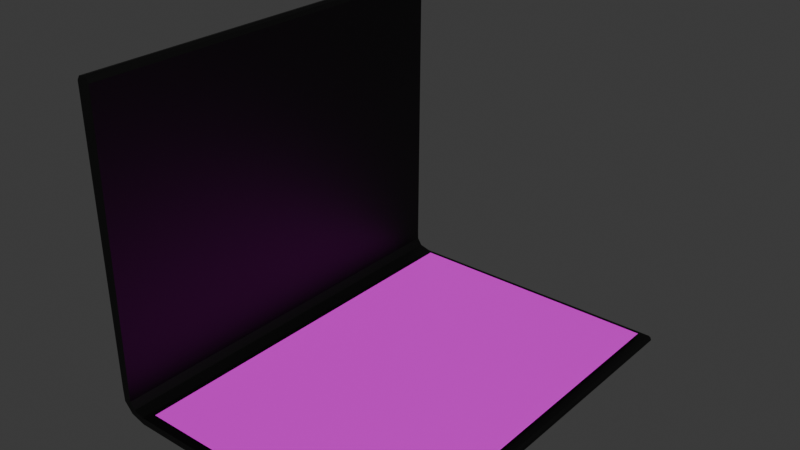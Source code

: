# Source: notebook.blend  (saved by Blender 4.3.34; exported with 4.5.12 LTS)
import bpy
from mathutils import Matrix  # noqa: F401  (used for matrix-valued properties, if any)

bpy.ops.wm.read_factory_settings(use_empty=True)
scene = bpy.context.scene
scene.name = 'Scene'

# ---- collections
col_collection = bpy.data.collections.new('Collection'); scene.collection.children.link(col_collection)
col_page_collection = bpy.data.collections.new('Page Collection'); scene.collection.children.link(col_page_collection)

# ---- images (referenced by path relative to the original .blend; pixels are not part of the script)
import os
ASSET_DIR = os.environ.get("B2B_ASSET_DIR", "")  # directory of the original .blend (textures are referenced by path, not embedded)
HERE = os.path.dirname(os.path.abspath(__file__))  # packed textures are extracted next to this script under _unpacked/

def load_image(name, relpath, width, height, colorspace="sRGB"):
    """Load a texture the original file referenced (path relative to the .blend, or extracted next to this script)."""
    p = next((c for c in (os.path.join(HERE, relpath), os.path.join(ASSET_DIR, relpath)) if relpath and os.path.exists(c)), "")
    if p:
        img = bpy.data.images.load(p, check_existing=True)
        img.name = name
    else:  # same state as the original file: an image datablock whose file is absent (Cycles renders it pink)
        img = bpy.data.images.new(name, width, height)
        img.source = "FILE"
        img.filepath = "//" + (relpath or name)
    img.colorspace_settings.name = colorspace
    return img
img_notebook = load_image('notebook', '_unpacked/notebook.4e8a2873.png', 1024, 1024, 'sRGB')
img_page_png = load_image('page.png', 'page.png', 1024, 1024, 'sRGB')

# ---- materials (node trees are filled in below, after node groups)
mat_material = bpy.data.materials.new('Material')
mat_material.alpha_threshold = 0.0
mat_material.roughness = 0.5
mat_material.line_color = (0.0, 0.0, 0.0, 1.0)
mat_material_001 = bpy.data.materials.new('Material.001')

# ---- material node trees
mat_material.use_nodes = True; mat_material.node_tree.nodes.clear()
_N = mat_material.node_tree.nodes; _L = mat_material.node_tree.links
n0 = _N.new('ShaderNodeOutputMaterial'); n0.name = 'Material Output'; n0.location = (300, 300)
n1 = _N.new('ShaderNodeBsdfPrincipled'); n1.name = 'Principled BSDF'; n1.location = (10, 300)
n1.inputs[3].default_value = 1.45
n2 = _N.new('ShaderNodeTexImage'); n2.name = 'Image Texture'; n2.location = (-280, 280)
n2.image = img_notebook
_L.new(n1.outputs[0], n0.inputs[0])
_L.new(n2.outputs[0], n1.inputs[0])
n0.is_active_output = True
mat_material_001.use_nodes = True; mat_material_001.node_tree.nodes.clear()
_N = mat_material_001.node_tree.nodes; _L = mat_material_001.node_tree.links
n0 = _N.new('ShaderNodeBsdfPrincipled'); n0.name = 'Principled BSDF'; n0.location = (10, 300)
n1 = _N.new('ShaderNodeOutputMaterial'); n1.name = 'Material Output'; n1.location = (300, 300)
n2 = _N.new('ShaderNodeTexImage'); n2.name = 'Image Texture'; n2.location = (-280, 280)
n2.image = img_page_png
_L.new(n0.outputs[0], n1.inputs[0])
_L.new(n2.outputs[0], n0.inputs[0])
n1.is_active_output = True

# ---- world
world_world = bpy.data.worlds.new('World'); scene.world = world_world
world_world.use_nodes = True; world_world.node_tree.nodes.clear()
_N = world_world.node_tree.nodes; _L = world_world.node_tree.links
n0 = _N.new('ShaderNodeOutputWorld'); n0.name = 'World Output'; n0.location = (300, 300)
n1 = _N.new('ShaderNodeBackground'); n1.name = 'Background'; n1.location = (10, 300)
n1.inputs[0].default_value = (0.05088, 0.05088, 0.05088, 1.0)
_L.new(n1.outputs[0], n0.inputs[0])
n0.is_active_output = True
world_world.color = (0.05088, 0.05088, 0.05088)
world_world.sun_shadow_jitter_overblur = 0.0

# ---- meshes
me_cube = bpy.data.meshes.new('Cube')
me_cube.from_pydata([(1.0, 1.0, 0.2051), (1.0, 1.0, -0.2051), (1.0, -1.0, 0.2051), (1.0, -1.0, -0.2051), (-1.0, 1.0, 0.2051), (-1.0, 1.0, -0.2051), (-1.0, -1.0, 0.2051), (-1.0, -1.0, -0.2051), (1.0, -1.112, 0.8048), (1.0, -1.169, 0.6506), (-1.0, -1.112, 0.8048), (-1.0, -1.169, 0.6506), (1.0, 1.016, 0.1358), (-1.0, 1.016, 0.1358), (1.0, 1.022, -0.03267), (-1.0, 1.022, -0.03267), (1.0, 1.015, -0.1218), (-1.0, 1.015, -0.1218), (1.0, -1.101, 18.34), (1.0, -1.201, 18.34), (-1.0, -1.101, 18.34), (-1.0, -1.201, 18.34), (1.0, -1.106, 0.06096), (-1.0, -1.106, 0.06096), (-1.0, -1.079, 0.3814), (1.0, -1.079, 0.3814), (1.0, -1.182, 18.59), (-1.0, -1.182, 18.59), (1.0, -1.148, 18.66), (-1.0, -1.148, 18.66), (1.0, -1.117, 18.58), (-1.0, -1.117, 18.58), (1.0, -1.174, 1.396), (-1.0, -1.174, 1.396), (1.0, -1.113, 1.391), (-1.0, -1.113, 1.391)], [], [(0, 4, 6, 2), (23, 22, 9, 11), (7, 6, 4, 5), (5, 1, 3, 7), (1, 0, 2, 3), (4, 0, 12, 13), (33, 32, 19, 21), (25, 24, 10, 8), (22, 25, 8, 9), (24, 23, 11, 10), (13, 12, 14, 15), (15, 14, 16, 17), (1, 5, 17, 16), (1, 16, 14, 12, 0), (4, 13, 15, 17, 5), (32, 34, 18, 19), (34, 35, 20, 18), (35, 33, 21, 20), (6, 7, 23, 24), (3, 2, 25, 22), (2, 6, 24, 25), (7, 3, 22, 23), (21, 19, 26, 27), (27, 26, 28, 29), (29, 28, 30, 31), (18, 20, 31, 30), (18, 30, 28, 26, 19), (21, 27, 29, 31, 20), (10, 11, 33, 35), (8, 10, 35, 34), (9, 8, 34, 32), (11, 9, 32, 33)])
_uv = me_cube.uv_layers.new(name='UVMap')
_uv.uv.foreach_set('vector', [0.5382, 9.236e-09, 0.5382, 0.1054, 0.4329, 0.1054, 0.4329, 1.282e-09, 0.3275, 0.9795, 0.2222, 0.9795, 0.2222, 0.9485, 0.3275, 0.9485, 0.003942, 0.9879, 0.006415, 0.9665, 0.1111, 0.9785, 0.1086, 1.0, 0.5382, 0.1054, 0.5382, 0.2107, 0.4329, 0.2107, 0.4329, 0.1054, 0.1136, 1.0, 0.1111, 0.9785, 0.2157, 0.9665, 0.2182, 0.9879, 0.4329, 0.3161, 0.4329, 0.2107, 0.4366, 0.2107, 0.4366, 0.3161, 0.3275, 0.9093, 0.2222, 0.9093, 0.2222, 0.01649, 0.3275, 0.01649, 0.4329, 0.9587, 0.3275, 0.9587, 0.3275, 0.9363, 0.4329, 0.9363, 0.2222, 0.9734, 0.2188, 0.9568, 0.218, 0.9344, 0.2219, 0.9421, 0.003318, 0.9568, 9.365e-09, 0.9734, 0.0002755, 0.9421, 0.004187, 0.9344, 0.4366, 0.3161, 0.4366, 0.2107, 0.4454, 0.2107, 0.4454, 0.3161, 0.4454, 0.3161, 0.4454, 0.2107, 0.4501, 0.2107, 0.4501, 0.3161, 0.4544, 0.2107, 0.4544, 0.3161, 0.4501, 0.3161, 0.4501, 0.2107, 0.434, 0.3377, 0.4332, 0.3333, 0.4329, 0.3286, 0.4332, 0.3197, 0.434, 0.3161, 0.4329, 0.3377, 0.4337, 0.3413, 0.434, 0.3502, 0.4336, 0.3549, 0.4329, 0.3593, 0.2177, 0.9031, 0.2145, 0.9038, 0.1117, 0.01672, 0.1169, 0.01605, 0.4329, 0.9056, 0.3275, 0.9056, 0.3275, 0.0167, 0.4329, 0.0167, 0.007631, 0.9038, 0.004463, 0.9031, 0.1053, 0.01605, 0.1105, 0.01672, 0.006415, 0.9665, 0.003942, 0.9879, 9.365e-09, 0.9734, 0.003318, 0.9568, 0.2182, 0.9879, 0.2157, 0.9665, 0.2188, 0.9568, 0.2222, 0.9734, 0.4329, 0.9683, 0.3275, 0.9683, 0.3275, 0.9587, 0.4329, 0.9587, 0.3275, 0.9935, 0.2222, 0.9935, 0.2222, 0.9795, 0.3275, 0.9795, 0.3275, 0.01649, 0.2222, 0.01649, 0.2222, 0.00371, 0.3275, 0.00371, 0.3275, 0.00371, 0.2222, 0.00371, 0.2222, 0.0, 0.3275, 0.0, 0.3275, 0.0, 0.4329, 0.0, 0.4329, 0.004246, 0.3275, 0.004246, 0.4329, 0.0167, 0.3275, 0.0167, 0.3275, 0.004246, 0.4329, 0.004246, 0.1117, 0.01672, 0.1111, 0.00427, 0.1123, 4.575e-08, 0.1145, 0.003475, 0.1169, 0.01605, 0.1053, 0.01605, 0.1077, 0.003475, 0.1099, 5.926e-08, 0.1111, 0.00427, 0.1105, 0.01672, 0.004187, 0.9344, 0.0002755, 0.9421, 0.004463, 0.9031, 0.007631, 0.9038, 0.4329, 0.9363, 0.3275, 0.9363, 0.3275, 0.9056, 0.4329, 0.9056, 0.2219, 0.9421, 0.218, 0.9344, 0.2145, 0.9038, 0.2177, 0.9031, 0.3275, 0.9485, 0.2222, 0.9485, 0.2222, 0.9093, 0.3275, 0.9093])
me_cube.materials.append(mat_material)
me_cube.use_mirror_vertex_groups = False
me_cube.update()
me_page_mesh = bpy.data.meshes.new('page_mesh')
me_page_mesh.from_pydata([(-1.0, -1.0, 0.0), (1.0, -1.0, 0.0), (-1.0, 1.0, 0.0), (1.0, 1.0, 0.0)], [], [(0, 1, 3, 2)])
_uv = me_page_mesh.uv_layers.new(name='UVMap')
_uv.uv.foreach_set('vector', [2.98e-08, 1.0, 0.0, 2.98e-08, 1.0, 0.0, 1.0, 1.0])
me_page_mesh.materials.append(mat_material_001)
me_page_mesh.update()
arm_armature_001 = bpy.data.armatures.new('Armature.001')  # bones are not reproduced

# ---- objects
ob_notebook = bpy.data.objects.new('notebook', me_cube)
ob_notebook_armature = bpy.data.objects.new('notebook_armature', arm_armature_001)
ob_page = bpy.data.objects.new('page', me_page_mesh)

# ---- transforms, parenting, visibility, modifiers, constraints
ob_notebook.parent = ob_notebook_armature
ob_notebook.matrix_parent_inverse = Matrix(((1.0, -0.0, 0.0, 0.2447), (-0.0, 1.0, -0.0, 7.968), (-0.0, 0.0, 1.0, -0.8153), (-0.0, 0.0, -0.0, 1.0)))
ob_notebook.location = (0.0, 0.0, 0.0)
ob_notebook.scale = (11.39, 7.807, 0.9538)
ob_notebook.lock_rotations_4d = False
ob_notebook.empty_display_type = 'ARROWS'
ob_notebook.lineart.crease_threshold = 0.0
_vg = ob_notebook.vertex_groups.new(name='Bone')
for _i, _w in zip([0, 1, 2, 3, 4, 5, 6, 7, 8, 9, 10, 11, 12, 13, 14, 15, 16, 17, 18, 19, 20, 21, 22, 23, 24, 25, 26, 27, 28, 29, 30, 31, 32, 33, 34, 35], [0.0, 0.0, 0.0, 0.0, 0.0, 0.0, 0.0, 0.0, 0.4252, 0.4158, 0.4417, 0.4364, 0.0, 0.0, 0.0, 0.0, 0.0, 0.0, 1.0, 1.0, 1.0, 1.0, 0.3208, 0.3555, 0.444, 0.3992, 1.0, 1.0, 1.0, 1.0, 1.0, 1.0, 0.4462, 0.4463, 0.4462, 0.4467]): _vg.add([_i], _w, 'REPLACE')
_vg = ob_notebook.vertex_groups.new(name='Bone.001')
for _i, _w in zip([0, 1, 4, 5, 12, 13, 14, 15, 16, 17], [1.0, 1.0, 0.9815, 0.9947, 1.0, 0.9928, 0.9995, 0.9975, 1.0, 0.9927]): _vg.add([_i], _w, 'REPLACE')
_m = ob_notebook.modifiers.new('Armature', 'ARMATURE')
_m.object = ob_notebook_armature
ob_notebook_armature.location = (-7.961, 0.234, 0.8153)
ob_notebook_armature.rotation_euler = (0.0, -0.0, -1.571)
ob_page.location = (0.0, 0.0, 0.3373)
ob_page.rotation_euler = (0.0, -0.0, -1.571)
ob_page.scale = (10.98, 7.347, 7.347)

# ---- collection membership
col_collection.objects.link(ob_notebook)
col_collection.objects.link(ob_notebook_armature)
col_page_collection.objects.link(ob_page)

# ---- scene / render settings (as saved in the file)
scene.frame_start = 1; scene.frame_end = 40; scene.frame_set(1)
scene.render.engine = 'BLENDER_EEVEE_NEXT'
bpy.context.view_layer.update()

# ---- added for rendering (the .blend has no active camera and no usable light): camera, sun
cam_auto = bpy.data.cameras.new('AutoCamera')
cam_auto.lens = 50.0
cam_auto.sensor_width = 36.0
cam_auto.clip_end = 1000.0
ob_auto_camera = bpy.data.objects.new('AutoCamera', cam_auto)
scene.collection.objects.link(ob_auto_camera)
ob_auto_camera.location = (30.5967, -37.5564, 33.8299)
ob_auto_camera.rotation_euler = (1.09748, -7.21219e-08, 0.694738)
scene.camera = ob_auto_camera
light_auto_sun = bpy.data.lights.new('AutoSun', 'SUN')
light_auto_sun.energy = 3.0
light_auto_sun.angle = 0.0523599
ob_auto_sun = bpy.data.objects.new('AutoSun', light_auto_sun)
scene.collection.objects.link(ob_auto_sun)
ob_auto_sun.rotation_euler = (0.872665, 0.174533, 0.523599)
bpy.context.view_layer.update()
